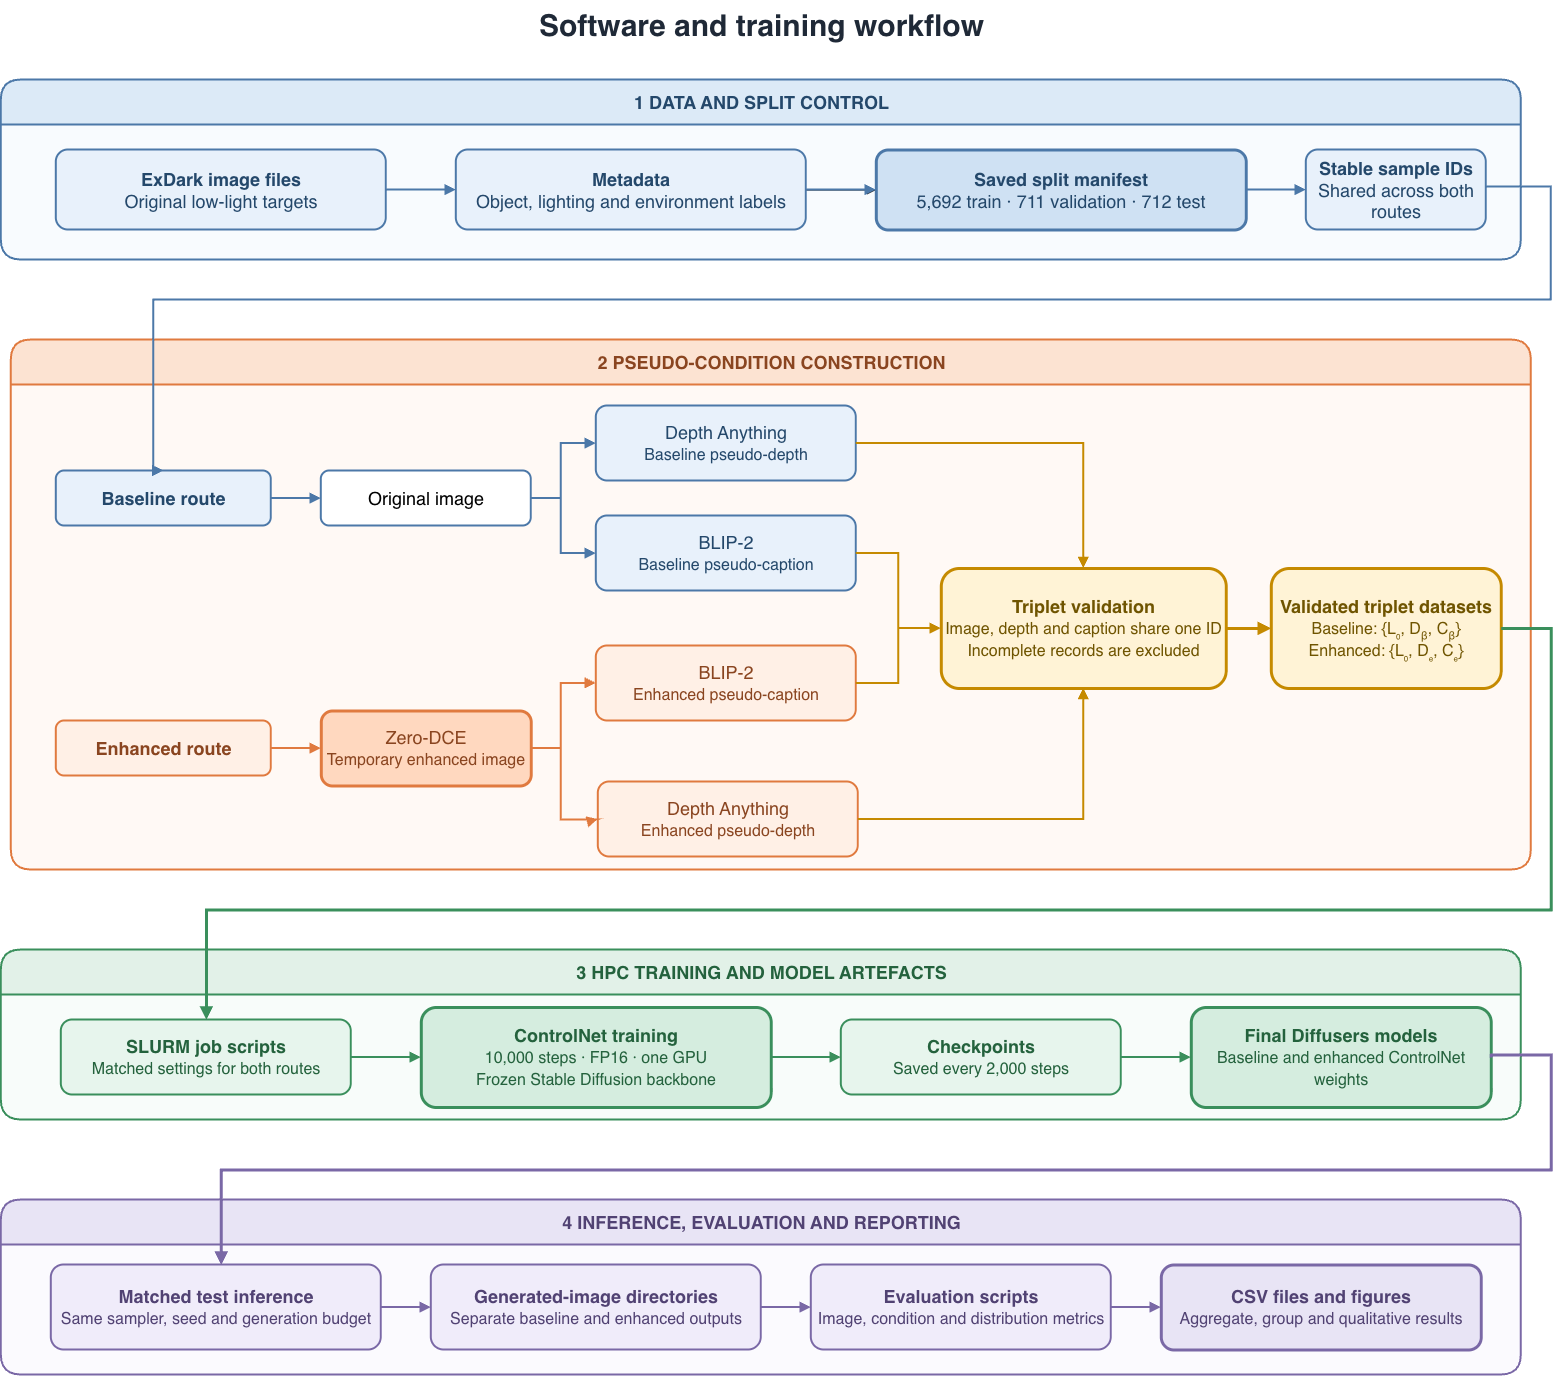

The diagram above was exported from draw.io. Its source (the exported page's mxGraphModel, read from the mxfile embedded in the PNG):
<mxGraphModel dx="1838" dy="1026" grid="1" gridSize="10" guides="1" tooltips="1" connect="1" arrows="1" fold="1" page="1" pageScale="1" pageWidth="1600" pageHeight="1050" math="0" shadow="0">
  <root>
    <mxCell id="0" />
    <mxCell id="1" parent="0" />
    <mxCell id="title" parent="1" style="text;html=1;align=center;verticalAlign=middle;fontSize=26;fontStyle=1;fontColor=#1F2937;" value="&lt;font style=&quot;font-size: 30px;&quot;&gt;Software and training workflow&lt;/font&gt;" vertex="1">
      <mxGeometry height="50" width="660" x="470" y="20" as="geometry" />
    </mxCell>
    <mxCell id="phase1" parent="1" style="swimlane;html=1;rounded=1;startSize=45;fillColor=#DCEAF7;swimlaneFillColor=#F8FBFE;strokeColor=#4C78A8;strokeWidth=2;fontSize=18;fontStyle=1;fontColor=#24486B;" value="1  DATA AND SPLIT CONTROL" vertex="1">
      <mxGeometry height="180" width="1520" x="40" y="100" as="geometry" />
    </mxCell>
    <mxCell id="exdark" parent="phase1" style="rounded=1;whiteSpace=wrap;html=1;fillColor=#E8F1FB;strokeColor=#4C78A8;strokeWidth=2;fontSize=18;fontColor=#24486B;" value="&lt;b&gt;ExDark image files&lt;/b&gt;&lt;br&gt;Original low-light targets" vertex="1">
      <mxGeometry height="80" width="330" x="55" y="70" as="geometry" />
    </mxCell>
    <mxCell id="i2jLI2zYVE3zBMpynYlF-1" edge="1" parent="phase1" source="metadata" style="edgeStyle=orthogonalEdgeStyle;rounded=0;orthogonalLoop=1;jettySize=auto;html=1;" target="split" value="">
      <mxGeometry relative="1" as="geometry" />
    </mxCell>
    <mxCell id="metadata" parent="phase1" style="rounded=1;whiteSpace=wrap;html=1;fillColor=#E8F1FB;strokeColor=#4C78A8;strokeWidth=2;fontSize=18;fontColor=#24486B;" value="&lt;b&gt;Metadata&lt;/b&gt;&lt;br&gt;Object, lighting and environment labels" vertex="1">
      <mxGeometry height="80" width="350" x="455" y="70" as="geometry" />
    </mxCell>
    <mxCell id="split" parent="phase1" style="rounded=1;whiteSpace=wrap;html=1;fillColor=#CFE1F3;strokeColor=#4C78A8;strokeWidth=3;fontSize=18;fontColor=#24486B;" value="&lt;b&gt;Saved split manifest&lt;/b&gt;&lt;br&gt;5,692 train · 711 validation · 712 test" vertex="1">
      <mxGeometry height="80" width="370" x="875" y="70" as="geometry" />
    </mxCell>
    <mxCell id="ids" parent="phase1" style="rounded=1;whiteSpace=wrap;html=1;fillColor=#E8F1FB;strokeColor=#4C78A8;strokeWidth=2;fontSize=18;fontColor=#24486B;" value="&lt;b&gt;Stable sample IDs&lt;/b&gt;&lt;br&gt;Shared across both routes" vertex="1">
      <mxGeometry height="80" width="180" x="1305" y="70" as="geometry" />
    </mxCell>
    <mxCell id="e1" edge="1" parent="phase1" source="exdark" style="edgeStyle=orthogonalEdgeStyle;rounded=0;html=1;endArrow=block;endFill=1;strokeWidth=2;strokeColor=#4C78A8;exitX=1;exitY=0.5;exitDx=0;exitDy=0;entryX=0;entryY=0.5;entryDx=0;entryDy=0;" target="metadata">
      <mxGeometry relative="1" as="geometry">
        <Array as="points">
          <mxPoint x="430" y="110" />
          <mxPoint x="430" y="110" />
        </Array>
      </mxGeometry>
    </mxCell>
    <mxCell id="e2" edge="1" parent="phase1" source="metadata" style="edgeStyle=orthogonalEdgeStyle;rounded=0;html=1;endArrow=block;endFill=1;strokeWidth=2;strokeColor=#4C78A8;" target="split">
      <mxGeometry relative="1" as="geometry">
        <Array as="points">
          <mxPoint x="820" y="110" />
          <mxPoint x="820" y="110" />
        </Array>
      </mxGeometry>
    </mxCell>
    <mxCell id="e3" edge="1" parent="phase1" source="split" style="edgeStyle=orthogonalEdgeStyle;rounded=0;html=1;endArrow=block;endFill=1;strokeWidth=2;strokeColor=#4C78A8;" target="ids">
      <mxGeometry relative="1" as="geometry" />
    </mxCell>
    <mxCell id="phase2" parent="1" style="swimlane;html=1;rounded=1;startSize=45;fillColor=#FCE3D2;swimlaneFillColor=#FFF9F5;strokeColor=#E07A3F;strokeWidth=2;fontSize=18;fontStyle=1;fontColor=#8A4520;" value="2  PSEUDO-CONDITION CONSTRUCTION" vertex="1">
      <mxGeometry height="530" width="1520" x="50" y="360" as="geometry" />
    </mxCell>
    <mxCell id="baseline-label" parent="phase2" style="rounded=1;whiteSpace=wrap;html=1;fillColor=#E8F1FB;strokeColor=#4C78A8;strokeWidth=2;fontSize=18;fontColor=#24486B;" value="&lt;b&gt;Baseline route&lt;/b&gt;" vertex="1">
      <mxGeometry height="55" width="215" x="45" y="131" as="geometry" />
    </mxCell>
    <mxCell id="baseline-input" parent="phase2" style="rounded=1;whiteSpace=wrap;html=1;fillColor=#FFFFFF;strokeColor=#4C78A8;strokeWidth=2;fontSize=18;" value="Original image" vertex="1">
      <mxGeometry height="55" width="210" x="310" y="131" as="geometry" />
    </mxCell>
    <mxCell id="baseline-depth" parent="phase2" style="rounded=1;whiteSpace=wrap;html=1;fillColor=#E8F1FB;strokeColor=#4C78A8;strokeWidth=2;fontSize=18;fontColor=#24486B;" value="Depth Anything&lt;br&gt;&lt;font style=&quot;font-size:16px&quot;&gt;Baseline pseudo-depth&lt;/font&gt;" vertex="1">
      <mxGeometry height="75" width="260" x="585" y="66" as="geometry" />
    </mxCell>
    <mxCell id="baseline-caption" parent="phase2" style="rounded=1;whiteSpace=wrap;html=1;fillColor=#E8F1FB;strokeColor=#4C78A8;strokeWidth=2;fontSize=18;fontColor=#24486B;" value="BLIP-2&lt;br&gt;&lt;font style=&quot;font-size:16px&quot;&gt;Baseline pseudo-caption&lt;/font&gt;" vertex="1">
      <mxGeometry height="75" width="260" x="585" y="176" as="geometry" />
    </mxCell>
    <mxCell id="enh-label" parent="phase2" style="rounded=1;whiteSpace=wrap;html=1;fillColor=#FFF0E6;strokeColor=#E07A3F;strokeWidth=2;fontSize=18;fontColor=#8A4520;" value="&lt;b&gt;Enhanced route&lt;/b&gt;" vertex="1">
      <mxGeometry height="55" width="215" x="45" y="381" as="geometry" />
    </mxCell>
    <mxCell id="zerodce" parent="phase2" style="rounded=1;whiteSpace=wrap;html=1;fillColor=#FFD8BF;strokeColor=#E07A3F;strokeWidth=3;fontSize=18;fontColor=#8A4520;" value="Zero-DCE&lt;br&gt;&lt;font style=&quot;font-size:16px&quot;&gt;Temporary enhanced image&lt;/font&gt;" vertex="1">
      <mxGeometry height="75" width="210" x="310" y="371" as="geometry" />
    </mxCell>
    <mxCell id="enh-depth" parent="phase2" style="rounded=1;whiteSpace=wrap;html=1;fillColor=#FFF0E6;strokeColor=#E07A3F;strokeWidth=2;fontSize=18;fontColor=#8A4520;" value="Depth Anything&lt;br&gt;&lt;font style=&quot;font-size:16px&quot;&gt;Enhanced pseudo-depth&lt;/font&gt;" vertex="1">
      <mxGeometry height="75" width="260" x="587" y="442" as="geometry" />
    </mxCell>
    <mxCell id="enh-caption" parent="phase2" style="rounded=1;whiteSpace=wrap;html=1;fillColor=#FFF0E6;strokeColor=#E07A3F;strokeWidth=2;fontSize=18;fontColor=#8A4520;" value="BLIP-2&lt;br&gt;&lt;font style=&quot;font-size:16px&quot;&gt;Enhanced pseudo-caption&lt;/font&gt;" vertex="1">
      <mxGeometry height="75" width="260" x="585" y="306" as="geometry" />
    </mxCell>
    <mxCell id="validation" parent="phase2" style="rounded=1;whiteSpace=wrap;html=1;fillColor=#FFF3D6;strokeColor=#C58A00;strokeWidth=3;fontSize=18;fontColor=#6F5400;" value="&lt;b&gt;Triplet validation&lt;/b&gt;&lt;br&gt;&lt;font style=&quot;font-size:16px&quot;&gt;Image, depth and caption share one ID&lt;br&gt;Incomplete records are excluded&lt;/font&gt;" vertex="1">
      <mxGeometry height="120" width="285" x="930" y="228.5" as="geometry" />
    </mxCell>
    <mxCell id="triplets" parent="phase2" style="rounded=1;whiteSpace=wrap;html=1;fillColor=#FFF3D6;strokeColor=#C58A00;strokeWidth=3;fontSize=18;fontColor=#6F5400;" value="&lt;b&gt;Validated triplet datasets&lt;/b&gt;&lt;br&gt;&lt;font style=&quot;font-size:16px&quot;&gt;Baseline: {L₀, Dᵦ, Cᵦ}&lt;br&gt;Enhanced: {L₀, Dₑ, Cₑ}&lt;/font&gt;" vertex="1">
      <mxGeometry height="120" width="230" x="1260" y="228.5" as="geometry" />
    </mxCell>
    <mxCell id="e4" edge="1" parent="phase2" source="baseline-label" style="edgeStyle=orthogonalEdgeStyle;rounded=0;html=1;endArrow=block;endFill=1;strokeWidth=2;strokeColor=#4C78A8;" target="baseline-input">
      <mxGeometry relative="1" as="geometry" />
    </mxCell>
    <mxCell id="e5" edge="1" parent="phase2" source="baseline-input" style="edgeStyle=orthogonalEdgeStyle;rounded=0;html=1;endArrow=block;endFill=1;strokeWidth=2;strokeColor=#4C78A8;entryX=0;entryY=0.5;entryDx=0;entryDy=0;" target="baseline-depth">
      <mxGeometry relative="1" as="geometry">
        <Array as="points">
          <mxPoint x="550" y="158.46" />
          <mxPoint x="550" y="103.54" />
        </Array>
      </mxGeometry>
    </mxCell>
    <mxCell id="e6" edge="1" parent="phase2" source="baseline-input" style="edgeStyle=orthogonalEdgeStyle;rounded=0;html=1;endArrow=block;endFill=1;strokeWidth=2;strokeColor=#4C78A8;exitX=1;exitY=0.5;exitDx=0;exitDy=0;entryX=0;entryY=0.5;entryDx=0;entryDy=0;" target="baseline-caption">
      <mxGeometry relative="1" as="geometry">
        <Array as="points">
          <mxPoint x="550" y="158.46" />
          <mxPoint x="550" y="213.54" />
        </Array>
      </mxGeometry>
    </mxCell>
    <mxCell id="e7" edge="1" parent="phase2" source="enh-label" style="edgeStyle=orthogonalEdgeStyle;rounded=0;html=1;endArrow=block;endFill=1;strokeWidth=2;strokeColor=#E07A3F;" target="zerodce">
      <mxGeometry relative="1" as="geometry" />
    </mxCell>
    <mxCell id="e9" edge="1" parent="phase2" source="zerodce" style="edgeStyle=orthogonalEdgeStyle;rounded=0;html=1;endArrow=block;endFill=1;strokeWidth=2;strokeColor=#E07A3F;" target="enh-caption">
      <mxGeometry relative="1" as="geometry">
        <Array as="points">
          <mxPoint x="550" y="408.54" />
          <mxPoint x="550" y="343.46" />
        </Array>
      </mxGeometry>
    </mxCell>
    <mxCell id="e10" edge="1" parent="phase2" source="baseline-depth" style="edgeStyle=orthogonalEdgeStyle;rounded=0;html=1;endArrow=block;endFill=1;strokeWidth=2;strokeColor=#C58A00;" target="validation">
      <mxGeometry relative="1" as="geometry" />
    </mxCell>
    <mxCell id="e11" edge="1" parent="phase2" source="baseline-caption" style="edgeStyle=orthogonalEdgeStyle;rounded=0;html=1;endArrow=block;endFill=1;strokeWidth=2;strokeColor=#C58A00;" target="validation">
      <mxGeometry relative="1" as="geometry" />
    </mxCell>
    <mxCell id="e12" edge="1" parent="phase2" source="enh-depth" style="edgeStyle=orthogonalEdgeStyle;rounded=0;html=1;endArrow=block;endFill=1;strokeWidth=2;strokeColor=#C58A00;entryX=0.5;entryY=1;entryDx=0;entryDy=0;" target="validation">
      <mxGeometry relative="1" as="geometry">
        <mxPoint x="1072.461538461538" y="281" as="targetPoint" />
      </mxGeometry>
    </mxCell>
    <mxCell id="e13" edge="1" parent="phase2" source="enh-caption" style="edgeStyle=orthogonalEdgeStyle;rounded=0;html=1;endArrow=block;endFill=1;strokeWidth=2;strokeColor=#C58A00;" target="validation">
      <mxGeometry relative="1" as="geometry" />
    </mxCell>
    <mxCell id="e14" edge="1" parent="phase2" source="validation" style="edgeStyle=orthogonalEdgeStyle;rounded=0;html=1;endArrow=block;endFill=1;strokeWidth=3;strokeColor=#C58A00;" target="triplets">
      <mxGeometry relative="1" as="geometry" />
    </mxCell>
    <mxCell id="i2jLI2zYVE3zBMpynYlF-5" edge="1" parent="phase2" source="zerodce" style="edgeStyle=orthogonalEdgeStyle;rounded=0;html=1;endArrow=block;endFill=1;strokeWidth=2;strokeColor=#E07A3F;exitX=1;exitY=0.5;exitDx=0;exitDy=0;entryX=0;entryY=0.5;entryDx=0;entryDy=0;" target="enh-depth">
      <mxGeometry relative="1" as="geometry">
        <Array as="points">
          <mxPoint x="550" y="408.5" />
          <mxPoint x="550" y="480" />
          <mxPoint x="585" y="480" />
        </Array>
        <mxPoint x="550" y="457" as="sourcePoint" />
        <mxPoint x="580" y="471" as="targetPoint" />
      </mxGeometry>
    </mxCell>
    <mxCell id="phase3" parent="1" style="swimlane;html=1;rounded=1;startSize=45;fillColor=#E2F1E8;swimlaneFillColor=#F8FCFA;strokeColor=#3A8F5C;strokeWidth=2;fontSize=18;fontStyle=1;fontColor=#24623D;" value="3  HPC TRAINING AND MODEL ARTEFACTS" vertex="1">
      <mxGeometry height="170" width="1520" x="40" y="970" as="geometry" />
    </mxCell>
    <mxCell id="slurm" parent="phase3" style="rounded=1;whiteSpace=wrap;html=1;fillColor=#E7F5ED;strokeColor=#3A8F5C;strokeWidth=2;fontSize=18;fontColor=#24623D;" value="&lt;b&gt;SLURM job scripts&lt;/b&gt;&lt;br&gt;&lt;font style=&quot;font-size:16px&quot;&gt;Matched settings for both routes&lt;/font&gt;" vertex="1">
      <mxGeometry height="75" width="290" x="60" y="70" as="geometry" />
    </mxCell>
    <mxCell id="training" parent="phase3" style="rounded=1;whiteSpace=wrap;html=1;fillColor=#D5EDDF;strokeColor=#3A8F5C;strokeWidth=3;fontSize=18;fontColor=#24623D;" value="&lt;b&gt;ControlNet training&lt;/b&gt;&lt;br&gt;&lt;font style=&quot;font-size:16px&quot;&gt;10,000 steps · FP16 · one GPU&lt;br&gt;Frozen Stable Diffusion backbone&lt;/font&gt;" vertex="1">
      <mxGeometry height="100" width="350" x="420" y="57.5" as="geometry" />
    </mxCell>
    <mxCell id="checkpoints" parent="phase3" style="rounded=1;whiteSpace=wrap;html=1;fillColor=#E7F5ED;strokeColor=#3A8F5C;strokeWidth=2;fontSize=18;fontColor=#24623D;" value="&lt;b&gt;Checkpoints&lt;/b&gt;&lt;br&gt;&lt;font style=&quot;font-size:16px&quot;&gt;Saved every 2,000 steps&lt;/font&gt;" vertex="1">
      <mxGeometry height="75" width="280" x="840" y="70" as="geometry" />
    </mxCell>
    <mxCell id="models" parent="phase3" style="rounded=1;whiteSpace=wrap;html=1;fillColor=#D5EDDF;strokeColor=#3A8F5C;strokeWidth=3;fontSize=18;fontColor=#24623D;" value="&lt;b&gt;Final Diffusers models&lt;/b&gt;&lt;br&gt;&lt;font style=&quot;font-size:16px&quot;&gt;Baseline and enhanced ControlNet weights&lt;/font&gt;" vertex="1">
      <mxGeometry height="100" width="300" x="1190" y="57.5" as="geometry" />
    </mxCell>
    <mxCell id="e15" edge="1" parent="phase3" source="slurm" style="edgeStyle=orthogonalEdgeStyle;rounded=0;html=1;endArrow=block;endFill=1;strokeWidth=2;strokeColor=#3A8F5C;" target="training">
      <mxGeometry relative="1" as="geometry" />
    </mxCell>
    <mxCell id="e16" edge="1" parent="phase3" source="training" style="edgeStyle=orthogonalEdgeStyle;rounded=0;html=1;endArrow=block;endFill=1;strokeWidth=2;strokeColor=#3A8F5C;" target="checkpoints">
      <mxGeometry relative="1" as="geometry" />
    </mxCell>
    <mxCell id="e17" edge="1" parent="phase3" source="checkpoints" style="edgeStyle=orthogonalEdgeStyle;rounded=0;html=1;endArrow=block;endFill=1;strokeWidth=2;strokeColor=#3A8F5C;" target="models">
      <mxGeometry relative="1" as="geometry" />
    </mxCell>
    <mxCell id="phase4" parent="1" style="swimlane;html=1;rounded=1;startSize=45;fillColor=#E8E4F5;swimlaneFillColor=#FBFAFE;strokeColor=#7A68A6;strokeWidth=2;fontSize=18;fontStyle=1;fontColor=#514273;" value="4  INFERENCE, EVALUATION AND REPORTING" vertex="1">
      <mxGeometry height="175" width="1520" x="40" y="1220" as="geometry" />
    </mxCell>
    <mxCell id="inference" parent="phase4" style="rounded=1;whiteSpace=wrap;html=1;fillColor=#F0ECFA;strokeColor=#7A68A6;strokeWidth=2;fontSize=18;fontColor=#514273;" value="&lt;b&gt;Matched test inference&lt;/b&gt;&lt;br&gt;&lt;font style=&quot;font-size:16px&quot;&gt;Same sampler, seed and generation budget&lt;/font&gt;" vertex="1">
      <mxGeometry height="85" width="330" x="50" y="65" as="geometry" />
    </mxCell>
    <mxCell id="directories" parent="phase4" style="rounded=1;whiteSpace=wrap;html=1;fillColor=#F0ECFA;strokeColor=#7A68A6;strokeWidth=2;fontSize=18;fontColor=#514273;" value="&lt;b&gt;Generated-image directories&lt;/b&gt;&lt;br&gt;&lt;font style=&quot;font-size:16px&quot;&gt;Separate baseline and enhanced outputs&lt;/font&gt;" vertex="1">
      <mxGeometry height="85" width="330" x="430" y="65" as="geometry" />
    </mxCell>
    <mxCell id="evaluation" parent="phase4" style="rounded=1;whiteSpace=wrap;html=1;fillColor=#F0ECFA;strokeColor=#7A68A6;strokeWidth=2;fontSize=18;fontColor=#514273;" value="&lt;b&gt;Evaluation scripts&lt;/b&gt;&lt;br&gt;&lt;font style=&quot;font-size:16px&quot;&gt;Image, condition and distribution metrics&lt;/font&gt;" vertex="1">
      <mxGeometry height="85" width="300" x="810" y="65" as="geometry" />
    </mxCell>
    <mxCell id="results" parent="phase4" style="rounded=1;whiteSpace=wrap;html=1;fillColor=#E8E4F5;strokeColor=#7A68A6;strokeWidth=3;fontSize=18;fontColor=#514273;" value="&lt;b&gt;CSV files and figures&lt;/b&gt;&lt;br&gt;&lt;font style=&quot;font-size:16px&quot;&gt;Aggregate, group and qualitative results&lt;/font&gt;" vertex="1">
      <mxGeometry height="85" width="320" x="1160" y="65" as="geometry" />
    </mxCell>
    <mxCell id="e18" edge="1" parent="phase4" source="inference" style="edgeStyle=orthogonalEdgeStyle;rounded=0;html=1;endArrow=block;endFill=1;strokeWidth=2;strokeColor=#7A68A6;" target="directories">
      <mxGeometry relative="1" as="geometry" />
    </mxCell>
    <mxCell id="e19" edge="1" parent="phase4" source="directories" style="edgeStyle=orthogonalEdgeStyle;rounded=0;html=1;endArrow=block;endFill=1;strokeWidth=2;strokeColor=#7A68A6;" target="evaluation">
      <mxGeometry relative="1" as="geometry" />
    </mxCell>
    <mxCell id="e20" edge="1" parent="phase4" source="evaluation" style="edgeStyle=orthogonalEdgeStyle;rounded=0;html=1;endArrow=block;endFill=1;strokeWidth=2;strokeColor=#7A68A6;" target="results">
      <mxGeometry relative="1" as="geometry" />
    </mxCell>
    <mxCell id="cross1" edge="1" parent="1" style="edgeStyle=orthogonalEdgeStyle;rounded=0;html=1;endArrow=block;endFill=1;strokeWidth=2;strokeColor=#4C78A8;fontSize=16;fontColor=#24486B;entryX=0.5;entryY=0;entryDx=0;entryDy=0;" target="baseline-label" value="">
      <mxGeometry relative="1" x="0.1786" y="-10" as="geometry">
        <mxPoint as="offset" />
        <Array as="points">
          <mxPoint x="1590" y="207.08" />
          <mxPoint x="1590" y="320" />
          <mxPoint x="192.46" y="320" />
        </Array>
        <mxPoint x="1525.0000000000005" y="207" as="sourcePoint" />
        <mxPoint x="192.46153846153834" y="382" as="targetPoint" />
      </mxGeometry>
    </mxCell>
    <mxCell id="cross2" edge="1" parent="1" source="triplets" style="edgeStyle=orthogonalEdgeStyle;rounded=0;html=1;endArrow=block;endFill=1;strokeWidth=3;strokeColor=#3A8F5C;exitX=1;exitY=0.5;exitDx=0;exitDy=0;" target="slurm">
      <mxGeometry relative="1" as="geometry">
        <Array as="points">
          <mxPoint x="1590" y="648.46" />
          <mxPoint x="1590" y="930" />
          <mxPoint x="245.08" y="930" />
        </Array>
      </mxGeometry>
    </mxCell>
    <mxCell id="cross3" edge="1" parent="1" source="models" style="edgeStyle=orthogonalEdgeStyle;rounded=0;html=1;endArrow=block;endFill=1;strokeWidth=3;strokeColor=#7A68A6;exitX=1;exitY=0.5;exitDx=0;exitDy=0;" target="inference">
      <mxGeometry relative="1" as="geometry">
        <Array as="points">
          <mxPoint x="1590" y="1075.08" />
          <mxPoint x="1590" y="1190" />
          <mxPoint x="260" y="1190" />
        </Array>
      </mxGeometry>
    </mxCell>
  </root>
</mxGraphModel>